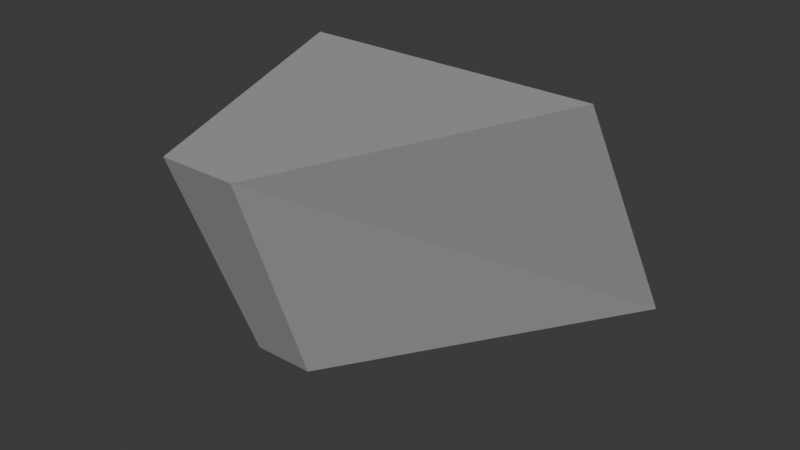 # Source: ledge.blend  (saved by Blender 4.0.36; exported with 4.5.12 LTS)
import bpy
from mathutils import Matrix  # noqa: F401  (used for matrix-valued properties, if any)

bpy.ops.wm.read_factory_settings(use_empty=True)
scene = bpy.context.scene
scene.name = 'Scene'

# ---- collections
col_collection = bpy.data.collections.new('Collection'); scene.collection.children.link(col_collection)

# ---- materials (node trees are filled in below, after node groups)
mat_rock = bpy.data.materials.new('rock')
mat_rock.use_transparent_shadow = False

# ---- material node trees
mat_rock.use_nodes = True; mat_rock.node_tree.nodes.clear()
_N = mat_rock.node_tree.nodes; _L = mat_rock.node_tree.links
n0 = _N.new('ShaderNodeBsdfPrincipled'); n0.name = 'Principled BSDF'; n0.location = (10, 300)
n0.inputs[0].default_value = (0.3485, 0.3485, 0.3485, 1.0)
n0.inputs[2].default_value = 1.0
n0.inputs[3].default_value = 1.45
n1 = _N.new('ShaderNodeOutputMaterial'); n1.name = 'Material Output'; n1.location = (300, 300)
_L.new(n0.outputs[0], n1.inputs[0])
n1.is_active_output = True

# ---- world
world_world = bpy.data.worlds.new('World'); scene.world = world_world
world_world.use_nodes = True; world_world.node_tree.nodes.clear()
_N = world_world.node_tree.nodes; _L = world_world.node_tree.links
n0 = _N.new('ShaderNodeOutputWorld'); n0.name = 'World Output'; n0.location = (300, 300)
n1 = _N.new('ShaderNodeBackground'); n1.name = 'Background'; n1.location = (10, 300)
n1.inputs[0].default_value = (0.05088, 0.05088, 0.05088, 1.0)
_L.new(n1.outputs[0], n0.inputs[0])
n0.is_active_output = True
world_world.color = (0.05088, 0.05088, 0.05088)
world_world.use_sun_shadow = False
world_world.sun_shadow_jitter_overblur = 0.0

# ---- meshes
me_cube_002 = bpy.data.meshes.new('Cube.002')
me_cube_002.from_pydata([(-0.04907, 0.1068, -0.0347), (-0.04907, 0.05365, 0.05288), (0.04907, 0.1068, -0.0347), (0.04907, 0.05365, 0.05288), (0.009192, -0.01572, -0.01229), (-0.009192, -0.01572, -0.01229), (-0.01164, -0.03954, 0.05212), (0.01164, -0.03954, 0.05212)], [], [(2, 3, 7, 4), (5, 6, 1, 0), (6, 7, 3, 1), (0, 1, 3, 2), (4, 7, 6, 5), (4, 5, 0, 2)])
_uv = me_cube_002.uv_layers.new(name='UVMap')
_uv.uv.foreach_set('vector', [0.375, 0.75, 0.625, 0.75, 0.625, 0.9407, 0.375, 0.9532, 0.375, 0.04683, 0.625, 0.0593, 0.625, 0.25, 0.375, 0.25, 0.625, 0.8221, 0.625, 0.9407, 0.625, 0.75, 0.625, 0.25, 0.375, 0.25, 0.625, 0.25, 0.625, 0.75, 0.375, 0.75, 0.375, 0.0, 0.6036, 0.0, 0.625, 0.0593, 0.375, 0.04683, 0.375, 0.9532, 0.375, 0.8595, 0.375, 0.25, 0.375, 0.75])
me_cube_002.materials.append(mat_rock)
me_cube_002.update()

# ---- objects
ob_ledge = bpy.data.objects.new('ledge', me_cube_002)

# ---- transforms, parenting, visibility, modifiers, constraints
ob_ledge.location = (0.0, 0.0, 0.0)

# ---- collection membership
col_collection.objects.link(ob_ledge)

# ---- scene / render settings (as saved in the file)
scene.frame_start = 1; scene.frame_end = 250; scene.frame_set(27)
scene.render.engine = 'BLENDER_EEVEE_NEXT'
scene.cycles.sampling_pattern = 'TABULATED_SOBOL'
bpy.context.view_layer.update()

# ---- added for rendering (the .blend has no active camera and no usable light): camera, sun
cam_auto = bpy.data.cameras.new('AutoCamera')
cam_auto.lens = 50.0
cam_auto.sensor_width = 36.0
cam_auto.clip_end = 1000.0
ob_auto_camera = bpy.data.objects.new('AutoCamera', cam_auto)
scene.collection.objects.link(ob_auto_camera)
ob_auto_camera.location = (0.185045, -0.188413, 0.157129)
ob_auto_camera.rotation_euler = (1.09748, -7.21219e-08, 0.694738)
scene.camera = ob_auto_camera
light_auto_sun = bpy.data.lights.new('AutoSun', 'SUN')
light_auto_sun.energy = 3.0
light_auto_sun.angle = 0.0523599
ob_auto_sun = bpy.data.objects.new('AutoSun', light_auto_sun)
scene.collection.objects.link(ob_auto_sun)
ob_auto_sun.rotation_euler = (0.872665, 0.174533, 0.523599)
bpy.context.view_layer.update()
